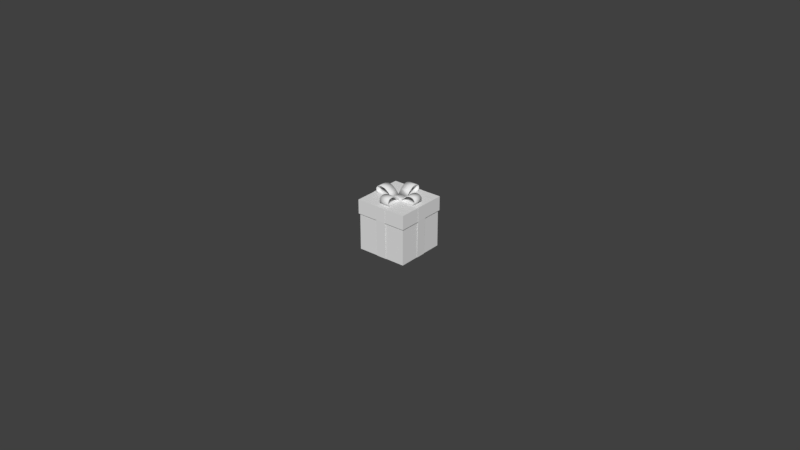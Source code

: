 # Source: Podarok_02.blend  (saved by Blender 2.79.0; exported with 4.5.12 LTS)
import bpy
from mathutils import Matrix  # noqa: F401  (used for matrix-valued properties, if any)

bpy.ops.wm.read_factory_settings(use_empty=True)
scene = bpy.context.scene
scene.name = 'Scene'

# ---- collections
col_collection_1 = bpy.data.collections.new('Collection 1'); scene.collection.children.link(col_collection_1)
col_collection_1.hide_render = True
col_collection_1.hide_viewport = True
col_collection_2 = bpy.data.collections.new('Collection 2'); scene.collection.children.link(col_collection_2)

# ---- materials (node trees are filled in below, after node groups)
mat_kakao = bpy.data.materials.new('kakao')
mat_kakao.alpha_threshold = 0.0
mat_kakao.use_transparent_shadow = False
mat_kakao.roughness = 0.5
mat_cup = bpy.data.materials.new('Cup')
mat_cup.alpha_threshold = 0.0
mat_cup.use_transparent_shadow = False
mat_cup.roughness = 0.5
mat_marshmellow = bpy.data.materials.new('Marshmellow')
mat_marshmellow.alpha_threshold = 0.0
mat_marshmellow.use_transparent_shadow = False
mat_marshmellow.roughness = 0.5
mat_podarok_color_01 = bpy.data.materials.new('Podarok_Color_01')
mat_podarok_color_01.alpha_threshold = 0.0
mat_podarok_color_01.use_transparent_shadow = False
mat_podarok_color_01.roughness = 0.5
mat_lentochki = bpy.data.materials.new('Lentochki')
mat_lentochki.alpha_threshold = 0.0
mat_lentochki.use_transparent_shadow = False
mat_lentochki.roughness = 0.5
mat_lentochki.line_color = (0.0, 0.0, 0.0, 1.0)
mat_podarok_color_02 = bpy.data.materials.new('Podarok_Color_02')
mat_podarok_color_02.alpha_threshold = 0.0
mat_podarok_color_02.use_transparent_shadow = False
mat_podarok_color_02.roughness = 0.5

# ---- material node trees

# ---- world
world_world = bpy.data.worlds.new('World'); scene.world = world_world
world_world.color = (0.05088, 0.05088, 0.05088)
world_world.use_sun_shadow = False
world_world.sun_shadow_jitter_overblur = 0.0
world_world.cycles.sampling_method = 'MANUAL'

# ---- meshes
me_cylinder = bpy.data.meshes.new('Cylinder')
me_cylinder.from_pydata([(0.06515, 0.08967, 0.113), (0.03404, 0.1061, 0.113), (0.06461, 0.08893, 0.1189), (0.09037, 0.06516, 0.113), (0.03376, 0.1052, 0.1189), (0.08963, 0.06462, 0.1189), (0.1054, -0.03425, 0.113), (0.1114, 0.0004035, 0.113), (0.1045, -0.03397, 0.1189), (0.0899, -0.06581, 0.113), (0.1105, 0.0004002, 0.1189), (0.08916, -0.06527, 0.1189), (-2.741e-08, -0.1108, 0.113), (0.03481, -0.1058, 0.113), (-2.795e-08, -0.1099, 0.1189), (-0.03481, -0.1058, 0.113), (0.03453, -0.105, 0.1189), (-0.03453, -0.105, 0.1189), (-0.1054, -0.03425, 0.113), (-0.0899, -0.06581, 0.113), (-0.1045, -0.03397, 0.1189), (-0.1114, 0.0004035, 0.113), (-0.08916, -0.06527, 0.1189), (-0.1105, 0.0004002, 0.1189), (-0.06515, 0.08967, 0.113), (-0.09037, 0.06516, 0.113), (-0.06461, 0.08893, 0.1189), (-0.03404, 0.1061, 0.113), (-0.08963, 0.06462, 0.1189), (-0.03376, 0.1052, 0.1189), (-4.783e-08, 2.064e-08, -0.124), (0.02627, 0.03616, -0.1234), (0.0425, -0.01381, -0.1234), (-4.212e-08, -0.04469, -0.1234), (-0.0425, -0.01381, -0.1234), (-0.02627, 0.03616, -0.1234), (-5.511e-08, 0.04469, -0.1234), (0.0425, 0.01381, -0.1234), (0.02627, -0.03616, -0.1234), (-0.02627, -0.03616, -0.1234), (-0.0425, 0.01381, -0.1234), (-0.05461, 0.07517, 0.1191), (-0.02854, 0.08893, 0.1191), (-0.07576, 0.05462, 0.1191), (-0.06654, -0.02162, -0.1163), (-0.0566, -0.04113, -0.1163), (-0.06997, 1.952e-08, -0.1163), (-4.319e-08, -0.09292, 0.1191), (-0.02918, -0.08872, 0.1191), (0.02918, -0.08872, 0.1191), (0.05461, 0.07517, 0.1191), (0.07576, 0.05462, 0.1191), (0.02854, 0.08893, 0.1191), (-0.08837, -0.02871, 0.1191), (-0.0934, 0.0003382, 0.1191), (-0.07536, -0.05517, 0.1191), (0.08837, -0.02871, 0.1191), (0.07536, -0.05517, 0.1191), (0.0934, 0.0003382, 0.1191), (-5.35e-08, 2.086e-08, -0.1181), (0.01892, 0.02604, -0.1178), (-0.01892, 0.02604, -0.1178), (-0.03061, -0.009946, -0.1178), (-5.029e-08, -0.03219, -0.1178), (0.03061, -0.009946, -0.1178), (0.03953, 0.01284, -0.1176), (-5.588e-08, 0.04156, -0.1176), (-0.03953, 0.01284, -0.1176), (-0.02443, -0.03362, -0.1176), (0.02443, -0.03362, -0.1176), (0.06654, -0.02162, -0.1163), (0.06997, 2.519e-08, -0.1163), (0.0566, -0.04113, -0.1163), (-0.04113, 0.0566, -0.1163), (-0.0566, 0.04113, -0.1163), (-0.02162, 0.06654, -0.1163), (-5.109e-08, -0.06997, -0.1163), (0.02162, -0.06654, -0.1163), (-0.02162, -0.06654, -0.1163), (0.04113, 0.0566, -0.1163), (0.02162, 0.06654, -0.1163), (0.0566, 0.04113, -0.1163), (-0.05421, 0.07462, -0.1161), (-0.07538, 0.05424, -0.116), (-0.02829, 0.08846, -0.116), (-0.04918, 0.06769, -0.1213), (-0.06895, 0.04927, -0.1212), (-0.02556, 0.0808, -0.1212), (-0.08772, -0.0285, -0.1161), (-0.07488, -0.05493, -0.116), (-0.09287, 0.0004258, -0.116), (-0.07958, -0.02586, -0.1213), (-0.06817, -0.05035, -0.1212), (-0.08474, 0.0006646, -0.1212), (-3.125e-08, -0.09223, -0.1161), (0.0291, -0.08819, -0.116), (-0.0291, -0.08819, -0.116), (-3.306e-08, -0.08367, -0.1213), (0.02682, -0.08039, -0.1212), (-0.02682, -0.08039, -0.1212), (0.08772, -0.0285, -0.1161), (0.09287, 0.0004258, -0.116), (0.07488, -0.05493, -0.116), (0.07958, -0.02586, -0.1213), (0.08474, 0.0006646, -0.1212), (0.06817, -0.05035, -0.1212), (0.05421, 0.07462, -0.1161), (0.02829, 0.08846, -0.116), (0.07538, 0.05424, -0.116), (0.04918, 0.06769, -0.1213), (0.02556, 0.0808, -0.1212), (0.06895, 0.04927, -0.1212), (0.02183, 0.06718, -0.1225), (0.04152, 0.05714, -0.1225), (0.05714, 0.04152, -0.1225), (0.08814, 0.06355, 0.1203), (0.06354, 0.08746, 0.1203), (0.0332, 0.1035, 0.1203), (-6.115e-08, 0.1123, 0.113), (-6.115e-08, 0.1113, 0.1189), (0.08915, 0.02897, -0.116), (0.08182, 0.02658, -0.1211), (0.07063, 3.281e-08, -0.1225), (0.06718, -0.02183, -0.1225), (0.05714, -0.04152, -0.1225), (0.08768, -0.06419, 0.1203), (0.1028, -0.03341, 0.1203), (0.1087, 0.0003935, 0.1203), (0.0551, -0.07584, -0.116), (0.05057, -0.0696, -0.1211), (0.02183, -0.06718, -0.1225), (-3.704e-08, -0.07063, -0.1225), (-0.02183, -0.06718, -0.1225), (-0.03395, -0.1032, 0.1203), (-2.999e-08, -0.1081, 0.1203), (0.03395, -0.1032, 0.1203), (-0.0551, -0.07584, -0.116), (-0.05057, -0.0696, -0.1211), (-0.05714, -0.04152, -0.1225), (-0.06718, -0.02183, -0.1225), (-0.07063, 1.227e-08, -0.1225), (-0.1087, 0.0003935, 0.1203), (-0.1028, -0.03341, 0.1203), (-0.08768, -0.06419, 0.1203), (-0.08915, 0.02897, -0.116), (-0.08182, 0.02658, -0.1211), (-0.05714, 0.04152, -0.1225), (-0.04152, 0.05714, -0.1225), (-0.02183, 0.06718, -0.1225), (-0.0332, 0.1035, 0.1203), (-0.06354, 0.08746, 0.1203), (-0.08814, 0.06355, 0.1203), (0.07724, 0.0557, 0.1204), (0.05569, 0.07664, 0.1204), (0.0291, 0.09067, 0.1204), (0.07684, -0.05625, 0.1204), (0.0901, -0.02928, 0.1204), (0.09523, 0.0003449, 0.1204), (-0.02976, -0.09046, 0.1204), (-4.169e-08, -0.09474, 0.1204), (0.02976, -0.09046, 0.1204), (-0.09523, 0.0003449, 0.1204), (-0.0901, -0.02928, 0.1204), (-0.07684, -0.05625, 0.1204), (-0.0291, 0.09067, 0.1204), (-0.05569, 0.07664, 0.1204), (-0.07724, 0.0557, 0.1204), (-0.08951, 0.02908, 0.1191), (-6.115e-08, 0.09411, 0.1191), (0.05532, -0.07614, 0.1191), (-0.05532, -0.07614, 0.1191), (0.08951, 0.02908, 0.1191), (0.05221, 0.03793, -0.1171), (0.03793, 0.05221, -0.1171), (0.01994, 0.06137, -0.1171), (0.05221, -0.03793, -0.1171), (0.06137, -0.01994, -0.1171), (0.06453, 2.473e-08, -0.1171), (-0.01994, -0.06137, -0.1171), (-5.189e-08, -0.06453, -0.1171), (0.01994, -0.06137, -0.1171), (-0.06453, 1.95e-08, -0.1171), (-0.06137, -0.01994, -0.1171), (-0.05221, -0.03793, -0.1171), (-0.01994, 0.06137, -0.1171), (-0.03793, 0.05221, -0.1171), (-0.05221, 0.03793, -0.1171), (-0.04113, -0.0566, -0.1163), (0.06654, 0.02162, -0.1163), (-5.867e-08, 0.08603, -0.1211), (-5.96e-08, 0.09374, -0.116), (0.1059, 0.03441, 0.1189), (0.1068, 0.03469, 0.113), (0.06545, -0.09008, 0.1189), (0.06599, -0.09082, 0.113), (-0.06545, -0.09008, 0.1189), (-0.06599, -0.09082, 0.113), (-0.1059, 0.03441, 0.1189), (-0.1068, 0.03469, 0.113), (-0.06654, 0.02162, -0.1163), (0.04113, -0.0566, -0.1163), (-5.676e-08, 0.06997, -0.1163), (-5.758e-08, 0.07063, -0.1225), (-6.115e-08, 0.1095, 0.1203), (0.06718, 0.02183, -0.1225), (0.1041, 0.03384, 0.1203), (0.04152, -0.05714, -0.1225), (0.06436, -0.08858, 0.1203), (-0.04152, -0.05714, -0.1225), (-0.06436, -0.08858, 0.1203), (-0.06718, 0.02183, -0.1225), (-0.1041, 0.03384, 0.1203), (0.09126, 0.02965, 0.1204), (-6.115e-08, 0.09596, 0.1204), (0.0564, -0.07763, 0.1204), (-0.0564, -0.07763, 0.1204), (-0.09126, 0.02965, 0.1204), (0.06137, 0.01994, -0.1171), (-5.712e-08, 0.06453, -0.1171), (0.03793, -0.05221, -0.1171), (-0.03793, -0.05221, -0.1171), (-0.06137, 0.01994, -0.1171), (-0.07541, 0.05427, -0.1124), (-0.05424, 0.07465, -0.1125), (-0.02831, 0.08849, -0.1124), (-0.07491, -0.05495, -0.1124), (-0.08776, -0.02851, -0.1125), (-0.09291, 0.0004245, -0.1124), (0.02911, -0.08823, -0.1124), (-3.124e-08, -0.09227, -0.1125), (-0.02911, -0.08823, -0.1124), (0.09291, 0.0004245, -0.1124), (0.08776, -0.02851, -0.1125), (0.07491, -0.05495, -0.1124), (0.02831, 0.08849, -0.1124), (0.05424, 0.07465, -0.1125), (0.07541, 0.05427, -0.1124), (-5.96e-08, 0.09378, -0.1124), (0.08919, 0.02898, -0.1124), (0.05512, -0.07587, -0.1124), (-0.05512, -0.07587, -0.1124), (-0.08919, 0.02898, -0.1124), (-0.06878, -0.06878, 0.07442), (0.06878, -0.06878, 0.07442), (-0.06878, 0.06878, 0.07442), (0.06878, 0.06878, 0.07442), (-0.08987, 0.03722, 0.07442), (-0.09727, 8.437e-09, 0.07442), (-0.08987, -0.03722, 0.07442), (-0.03722, -0.08987, 0.07442), (-8.647e-09, -0.09727, 0.07442), (0.03722, -0.08987, 0.07442), (0.08987, -0.03722, 0.07442), (0.09727, -8.571e-09, 0.07442), (0.08987, 0.03722, 0.07442), (0.03722, 0.08987, 0.07442), (8.361e-09, 0.09727, 0.07442), (-0.03722, 0.08987, 0.07442), (-0.04895, -0.04895, 0.07442), (-0.06923, 3.086e-09, 0.07442), (-0.04895, 0.04895, 0.07442), (-3.431e-09, -0.06923, 0.07442), (2.232e-11, 5.991e-11, 0.07442), (2.621e-09, 0.06923, 0.07442), (0.04895, -0.04895, 0.07442), (0.06923, -2.966e-09, 0.07442), (0.04895, 0.04895, 0.07442), (0.0452, 0.04513, 0.05644), (0.05269, 0.02763, 0.09097), (0.0564, 0.0262, 0.06693), (0.004441, 0.01394, 0.07199), (-0.02956, 0.04244, 0.07463), (0.03457, 0.05826, 0.074), (0.04709, 0.0419, 0.0769), (-0.0667, 0.04629, 0.08728), (-0.07215, -0.0003637, 0.08549), (-0.04362, 0.04332, 0.09451), (-0.05584, -0.003921, 0.07302), (-0.0669, 0.04725, 0.06293), (-0.04395, 0.04487, 0.05512), (-0.0499, 0.04693, 0.07497), (0.006628, -0.01772, 0.0926), (-0.03376, -0.04233, 0.09777), (0.02391, -0.04941, 0.07676), (-0.02857, -0.05724, 0.08423), (0.003088, -0.01697, 0.0685), (0.01377, -0.03656, 0.05872), (0.01493, -0.03074, 0.07866), (0.0392, 0.04744, 0.09533), (0.0167, 0.0001789, 0.06235), (0.01299, 0.001611, 0.08639), (-0.0004953, 0.02142, 0.09076), (-0.005123, 0.03223, 0.06942), (0.005507, 0.01911, 0.05187), (-0.0494, -0.001788, 0.05333), (-0.03501, -0.004217, 0.07284), (-0.04908, -0.003337, 0.09272), (-0.01648, -0.07402, 0.08194), (-0.07235, 0.0005933, 0.06114), (-0.02662, -0.06117, 0.06389), (0.01949, -0.03777, 0.0977), (-0.0209, -0.06237, 0.1029), (-0.0373, -0.04158, 0.07368), (0.03844, 0.05465, 0.07481), (-0.00347, 0.02718, 0.06998), (0.04191, 0.04654, 0.09081), (3.763e-07, 0.01907, 0.08598), (0.05203, 0.03168, 0.08754), (0.01012, 0.00421, 0.0827), (0.05481, 0.03061, 0.06951), (0.0129, 0.003136, 0.06468), (0.04641, 0.0448, 0.06164), (0.004502, 0.01733, 0.05681), (-0.06238, 0.0475, 0.08424), (-0.0682, -0.002302, 0.08233), (-0.04507, 0.04527, 0.08966), (-0.05089, -0.004532, 0.08775), (-0.03452, 0.04461, 0.07476), (-0.04034, -0.005192, 0.07285), (-0.04531, 0.04643, 0.06012), (-0.05113, -0.00337, 0.05821), (-0.06253, 0.04822, 0.06598), (-0.06834, -0.001584, 0.06407), (0.009478, -0.0205, 0.08901), (-0.03324, -0.04653, 0.09449), (0.01913, -0.03554, 0.09284), (-0.02359, -0.06156, 0.09831), (0.02244, -0.04427, 0.07714), (-0.02028, -0.0703, 0.08261), (0.01483, -0.03464, 0.0636), (-0.02788, -0.06066, 0.06908), (0.006824, -0.01994, 0.07094), (-0.03589, -0.04597, 0.07642), (0.01248, 0.008252, 0.05314), (-0.001319, 0.02851, 0.0576), (0.03838, 0.05453, 0.06218), (0.03458, 0.05599, 0.08676), (-0.005112, 0.02997, 0.08218), (0.05217, 0.03427, 0.05771), (0.04603, 0.03664, 0.09748), (0.006337, 0.01062, 0.09291), (0.0569, 0.02322, 0.07953), (0.01721, -0.002804, 0.07495), (-0.06226, -0.0002742, 0.05305), (-0.07664, 0.0006261, 0.07337), (-0.03322, 0.04334, 0.06223), (-0.05681, 0.04638, 0.05484), (-0.03867, -0.003314, 0.06044), (-0.07119, 0.04728, 0.07516), (-0.03302, 0.04236, 0.08712), (-0.03847, -0.004293, 0.08533), (-0.05649, 0.0448, 0.09511), (-0.06194, -0.001857, 0.09332), (-0.03327, -0.05008, 0.06476), (-0.03778, -0.03817, 0.08617), (0.02028, -0.04597, 0.06481), (0.007122, -0.02547, 0.05959), (-0.02011, -0.07058, 0.06998), (0.002609, -0.01356, 0.081), (-0.01649, -0.07134, 0.09462), (0.0239, -0.04673, 0.08944), (0.01298, -0.0267, 0.09945), (-0.02741, -0.05131, 0.1046), (0.04067, 0.0523, 0.06524), (-0.0006635, 0.0252, 0.06048), (0.03765, 0.05346, 0.08481), (-0.003683, 0.02636, 0.08004), (0.04677, 0.03805, 0.09335), (0.005431, 0.01096, 0.08858), (0.05542, 0.02737, 0.07906), (0.01408, 0.0002703, 0.07429), (0.05166, 0.03617, 0.06169), (0.01032, 0.009072, 0.05692), (-0.06677, 0.04795, 0.07515), (-0.07249, -0.001039, 0.07327), (-0.05506, 0.04597, 0.09104), (-0.06078, -0.003016, 0.08916), (-0.03637, 0.04403, 0.08467), (-0.0421, -0.004955, 0.08279), (-0.03654, 0.04481, 0.06486), (-0.04226, -0.004176, 0.06298), (-0.05532, 0.04723, 0.05897), (-0.06104, -0.001755, 0.05709), (0.005667, -0.01673, 0.08045), (-0.03645, -0.04239, 0.08585), (0.01392, -0.02719, 0.09514), (-0.02819, -0.05285, 0.1005), (0.02261, -0.04314, 0.08717), (-0.0195, -0.0688, 0.09257), (0.01973, -0.04253, 0.06756), (-0.02238, -0.06819, 0.07296), (0.009259, -0.02621, 0.06341), (-0.03286, -0.05187, 0.0688)], [], [(234, 1, 0, 235), (238, 120, 108, 236), (0, 1, 4, 2), (2, 4, 117, 116), (1, 118, 119, 4), (4, 119, 203, 117), (0, 2, 5, 3), (3, 5, 191, 192), (2, 116, 115, 5), (5, 115, 205, 191), (201, 80, 52, 168), (233, 102, 100, 232), (231, 7, 6, 232), (239, 128, 102, 233), (6, 7, 10, 8), (8, 10, 127, 126), (7, 192, 191, 10), (10, 191, 205, 127), (6, 8, 11, 9), (9, 11, 193, 194), (8, 126, 125, 11), (11, 125, 207, 193), (237, 118, 1, 234), (230, 96, 94, 229), (228, 13, 12, 229), (240, 136, 96, 230), (12, 13, 16, 14), (14, 16, 135, 134), (13, 194, 193, 16), (16, 193, 207, 135), (12, 14, 17, 15), (15, 17, 195, 196), (14, 134, 133, 17), (17, 133, 209, 195), (238, 231, 101, 120), (227, 90, 88, 226), (143, 163, 162, 142), (207, 214, 160, 135), (134, 159, 158, 133), (141, 161, 216, 211), (225, 19, 18, 226), (241, 144, 90, 227), (18, 19, 22, 20), (20, 22, 143, 142), (19, 196, 195, 22), (22, 195, 209, 143), (18, 20, 23, 21), (21, 23, 197, 198), (20, 142, 141, 23), (23, 141, 211, 197), (239, 228, 95, 128), (224, 84, 82, 223), (222, 25, 24, 223), (237, 224, 27, 118), (24, 25, 28, 26), (26, 28, 151, 150), (25, 198, 197, 28), (28, 197, 211, 151), (24, 26, 29, 27), (27, 29, 119, 118), (26, 150, 149, 29), (29, 149, 203, 119), (240, 225, 89, 136), (30, 35, 36, 31), (31, 36, 112, 113), (35, 147, 148, 36), (36, 148, 202, 112), (30, 31, 37, 32), (32, 37, 122, 123), (31, 113, 114, 37), (37, 114, 204, 122), (30, 32, 38, 33), (33, 38, 130, 131), (32, 123, 124, 38), (38, 124, 206, 130), (30, 33, 39, 34), (34, 39, 138, 139), (33, 131, 132, 39), (39, 132, 208, 138), (30, 34, 40, 35), (35, 40, 146, 147), (34, 139, 140, 40), (40, 140, 210, 146), (41, 42, 164, 165), (42, 168, 213, 164), (41, 165, 166, 43), (43, 166, 216, 167), (127, 157, 156, 126), (215, 163, 143, 209), (142, 162, 161, 141), (125, 155, 214, 207), (151, 166, 165, 150), (205, 212, 157, 127), (126, 156, 155, 125), (149, 164, 213, 203), (117, 154, 153, 116), (216, 166, 151, 211), (150, 165, 164, 149), (115, 152, 212, 205), (213, 154, 117, 203), (116, 153, 152, 115), (135, 160, 159, 134), (54, 53, 44, 46), (55, 45, 44, 53), (199, 167, 54, 46), (44, 45, 183, 182), (45, 187, 220, 183), (44, 182, 181, 46), (46, 181, 221, 199), (47, 48, 158, 159), (48, 170, 215, 158), (47, 159, 160, 49), (49, 160, 214, 169), (50, 51, 152, 153), (51, 171, 212, 152), (50, 153, 154, 52), (52, 154, 213, 168), (53, 54, 161, 162), (54, 167, 216, 161), (53, 162, 163, 55), (55, 163, 215, 170), (56, 57, 155, 156), (57, 169, 214, 155), (56, 156, 157, 58), (58, 157, 212, 171), (59, 64, 65, 60), (60, 65, 172, 173), (64, 176, 177, 65), (65, 177, 217, 172), (59, 60, 66, 61), (61, 66, 184, 185), (60, 173, 174, 66), (66, 174, 218, 184), (59, 61, 67, 62), (62, 67, 181, 182), (61, 185, 186, 67), (67, 186, 221, 181), (59, 62, 68, 63), (63, 68, 178, 179), (62, 182, 183, 68), (68, 183, 220, 178), (59, 63, 69, 64), (64, 69, 175, 176), (63, 179, 180, 69), (69, 180, 219, 175), (57, 56, 70, 72), (58, 71, 70, 56), (200, 169, 57, 72), (70, 71, 177, 176), (71, 188, 217, 177), (170, 187, 45, 55), (70, 176, 175, 72), (72, 175, 219, 200), (42, 41, 73, 75), (43, 74, 73, 41), (201, 168, 42, 75), (73, 74, 186, 185), (74, 199, 221, 186), (171, 188, 71, 58), (73, 185, 184, 75), (75, 184, 218, 201), (48, 47, 76, 78), (49, 77, 76, 47), (170, 48, 78, 187), (76, 77, 180, 179), (77, 200, 219, 180), (199, 74, 43, 167), (76, 179, 178, 78), (78, 178, 220, 187), (51, 50, 79, 81), (52, 80, 79, 50), (171, 51, 81, 188), (79, 80, 174, 173), (80, 201, 218, 174), (200, 77, 49, 169), (79, 173, 172, 81), (81, 172, 217, 188), (82, 85, 86, 83), (83, 86, 145, 144), (85, 147, 146, 86), (86, 146, 210, 145), (82, 84, 87, 85), (85, 87, 148, 147), (84, 190, 189, 87), (87, 189, 202, 148), (88, 91, 92, 89), (89, 92, 137, 136), (91, 139, 138, 92), (92, 138, 208, 137), (88, 90, 93, 91), (91, 93, 140, 139), (90, 144, 145, 93), (93, 145, 210, 140), (94, 97, 98, 95), (95, 98, 129, 128), (97, 131, 130, 98), (98, 130, 206, 129), (94, 96, 99, 97), (97, 99, 132, 131), (96, 136, 137, 99), (99, 137, 208, 132), (100, 103, 104, 101), (101, 104, 121, 120), (103, 123, 122, 104), (104, 122, 204, 121), (100, 102, 105, 103), (103, 105, 124, 123), (102, 128, 129, 105), (105, 129, 206, 124), (106, 109, 110, 107), (107, 110, 189, 190), (109, 113, 112, 110), (110, 112, 202, 189), (241, 222, 83, 144), (106, 108, 111, 109), (109, 111, 114, 113), (108, 120, 121, 111), (111, 121, 204, 114), (236, 108, 106, 235), (3, 236, 235, 0), (198, 25, 222, 241), (196, 19, 225, 240), (190, 84, 224, 237), (83, 222, 223, 82), (27, 224, 223, 24), (194, 13, 228, 239), (198, 241, 227, 21), (89, 225, 226, 88), (21, 227, 226, 18), (192, 7, 231, 238), (196, 240, 230, 15), (95, 228, 229, 94), (15, 230, 229, 12), (190, 237, 234, 107), (194, 239, 233, 9), (101, 231, 232, 100), (9, 233, 232, 6), (192, 238, 236, 3), (107, 234, 235, 106), (133, 158, 215, 209), (266, 254, 245, 255), (246, 260, 257, 244), (260, 263, 256, 257), (263, 266, 255, 256), (242, 249, 258, 248), (248, 258, 259, 247), (247, 259, 260, 246), (249, 250, 261, 258), (258, 261, 262, 259), (259, 262, 263, 260), (250, 251, 264, 261), (261, 264, 265, 262), (262, 265, 266, 263), (251, 243, 252, 264), (264, 252, 253, 265), (265, 253, 254, 266), (267, 311, 371, 338), (293, 267, 338, 333), (267, 335, 363, 311), (268, 307, 367, 339), (290, 268, 339, 340), (268, 341, 369, 307), (269, 309, 369, 341), (289, 269, 341, 342), (269, 338, 371, 309), (270, 306, 366, 304), (270, 304, 364, 312), (270, 312, 372, 310), (270, 310, 370, 308), (270, 308, 368, 306), (271, 317, 377, 349), (295, 271, 349, 350), (271, 345, 379, 317), (272, 303, 363, 335), (292, 272, 335, 334), (272, 336, 365, 303), (273, 311, 363, 303), (273, 303, 365, 305), (273, 305, 367, 307), (273, 307, 369, 309), (273, 309, 371, 311), (274, 313, 373, 348), (275, 274, 348, 344), (274, 351, 375, 313), (275, 344, 374, 314), (275, 314, 376, 352), (351, 274, 275, 352), (276, 315, 375, 351), (296, 276, 351, 352), (276, 349, 377, 315), (277, 316, 376, 314), (277, 314, 374, 322), (277, 322, 382, 320), (277, 320, 380, 318), (277, 318, 378, 316), (278, 321, 381, 346), (298, 278, 346, 343), (278, 348, 373, 321), (279, 319, 379, 345), (294, 279, 345, 347), (279, 346, 381, 319), (280, 321, 373, 313), (280, 313, 375, 315), (280, 315, 377, 317), (280, 317, 379, 319), (280, 319, 381, 321), (281, 323, 383, 358), (282, 281, 358, 354), (281, 361, 385, 323), (282, 354, 384, 324), (282, 324, 386, 362), (361, 281, 282, 362), (283, 327, 387, 360), (297, 283, 360, 359), (283, 355, 389, 327), (284, 326, 386, 324), (284, 324, 384, 332), (284, 332, 392, 330), (284, 330, 390, 328), (284, 328, 388, 326), (285, 331, 391, 356), (302, 285, 356, 353), (285, 358, 383, 331), (286, 329, 389, 355), (299, 286, 355, 357), (286, 356, 391, 329), (287, 331, 383, 323), (287, 323, 385, 325), (287, 325, 387, 327), (287, 327, 389, 329), (287, 329, 391, 331), (288, 305, 365, 336), (291, 288, 336, 337), (288, 339, 367, 305), (289, 342, 370, 310), (289, 310, 372, 333), (269, 289, 333, 338), (290, 340, 368, 308), (290, 308, 370, 342), (268, 290, 342, 341), (291, 337, 366, 306), (291, 306, 368, 340), (288, 291, 340, 339), (292, 334, 364, 304), (292, 304, 366, 337), (272, 292, 337, 336), (295, 347, 345, 271), (293, 333, 372, 312), (293, 312, 364, 334), (335, 267, 293, 334), (294, 347, 380, 320), (294, 320, 382, 343), (346, 279, 294, 343), (295, 350, 378, 318), (295, 318, 380, 347), (296, 352, 376, 316), (296, 316, 378, 350), (276, 296, 350, 349), (297, 359, 388, 328), (297, 328, 390, 357), (355, 283, 297, 357), (298, 344, 348, 278), (298, 343, 382, 322), (298, 322, 374, 344), (299, 357, 390, 330), (299, 330, 392, 353), (356, 286, 299, 353), (300, 325, 385, 361), (301, 300, 361, 362), (300, 360, 387, 325), (301, 362, 386, 326), (301, 326, 388, 359), (300, 301, 359, 360), (302, 354, 358, 285), (302, 353, 392, 332), (302, 332, 384, 354)])
me_cylinder.polygons.foreach_set('use_smooth', [1, 1, 1, 1, 1, 1, 1, 1, 1, 1, 1, 1, 1, 1, 1, 1, 1, 1, 1, 1, 1, 1, 1, 1, 1, 1, 1, 1, 1, 1, 1, 1, 1, 1, 1, 1, 1, 1, 1, 1, 1, 1, 1, 1, 1, 1, 1, 1, 1, 1, 1, 1, 1, 1, 1, 1, 1, 1, 1, 1, 1, 1, 1, 1, 1, 1, 1, 1, 1, 1, 1, 1, 1, 1, 1, 1, 1, 1, 1, 1, 1, 1, 1, 1, 1, 1, 1, 1, 1, 1, 1, 1, 1, 1, 1, 1, 1, 1, 1, 1, 1, 1, 1, 1, 1, 1, 1, 1, 1, 1, 1, 1, 1, 1, 1, 1, 1, 1, 1, 1, 1, 1, 1, 1, 1, 1, 1, 1, 1, 1, 1, 1, 1, 1, 1, 1, 1, 1, 1, 1, 1, 1, 1, 1, 1, 1, 1, 1, 1, 1, 1, 1, 1, 1, 1, 1, 1, 1, 1, 1, 1, 1, 1, 1, 1, 1, 1, 1, 1, 1, 1, 1, 1, 1, 1, 1, 1, 1, 1, 1, 1, 1, 1, 1, 1, 1, 1, 1, 1, 1, 1, 1, 1, 1, 1, 1, 1, 1, 1, 1, 1, 1, 1, 1, 1, 1, 1, 1, 1, 1, 1, 1, 1, 1, 1, 1, 1, 1, 1, 1, 1, 1, 1, 1, 1, 1, 1, 1, 1, 1, 1, 1, 1, 1, 1, 1, 1, 1, 1, 1, 0, 0, 0, 0, 0, 0, 0, 0, 0, 0, 0, 0, 0, 0, 0, 0, 1, 1, 1, 1, 1, 1, 1, 1, 1, 1, 1, 1, 1, 1, 1, 1, 1, 1, 1, 1, 1, 1, 1, 1, 1, 1, 1, 1, 1, 1, 1, 1, 1, 1, 1, 1, 1, 1, 1, 1, 1, 1, 1, 1, 1, 1, 1, 1, 1, 1, 1, 1, 1, 1, 1, 1, 1, 1, 1, 1, 1, 1, 1, 1, 1, 1, 1, 1, 1, 1, 1, 1, 1, 1, 1, 1, 1, 1, 1, 1, 1, 1, 1, 1, 1, 1, 1, 1, 1, 1, 1, 1, 1, 1, 1, 1, 1, 1, 1, 1, 1, 1, 1, 1, 1, 1, 1, 1, 1, 1, 1, 1, 1, 1, 1, 1, 1, 1, 1, 1])
me_cylinder.polygons.foreach_set('material_index', [1, 1, 1, 1, 1, 1, 1, 1, 1, 1, 1, 1, 1, 1, 1, 1, 1, 1, 1, 1, 1, 1, 1, 1, 1, 1, 1, 1, 1, 1, 1, 1, 1, 1, 1, 1, 1, 1, 1, 1, 1, 1, 1, 1, 1, 1, 1, 1, 1, 1, 1, 1, 1, 1, 1, 1, 1, 1, 1, 1, 1, 1, 1, 1, 1, 1, 1, 1, 1, 1, 1, 1, 1, 1, 1, 1, 1, 1, 1, 1, 1, 1, 1, 1, 1, 1, 1, 1, 1, 1, 1, 1, 1, 1, 1, 1, 1, 1, 1, 1, 1, 1, 1, 1, 1, 1, 1, 1, 1, 1, 1, 1, 1, 1, 1, 1, 1, 1, 1, 1, 1, 1, 1, 1, 1, 1, 1, 1, 1, 1, 1, 1, 1, 1, 1, 1, 1, 1, 1, 1, 1, 1, 1, 1, 1, 1, 1, 1, 1, 1, 1, 1, 1, 1, 1, 1, 1, 1, 1, 1, 1, 1, 1, 1, 1, 1, 1, 1, 1, 1, 1, 1, 1, 1, 1, 1, 1, 1, 1, 1, 1, 1, 1, 1, 1, 1, 1, 1, 1, 1, 1, 1, 1, 1, 1, 1, 1, 1, 1, 1, 1, 1, 1, 1, 1, 1, 1, 1, 1, 1, 1, 1, 1, 1, 1, 1, 1, 1, 1, 1, 1, 1, 1, 1, 1, 1, 1, 1, 1, 1, 1, 1, 1, 1, 1, 1, 1, 1, 1, 1, 0, 0, 0, 0, 0, 0, 0, 0, 0, 0, 0, 0, 0, 0, 0, 0, 2, 2, 2, 2, 2, 2, 2, 2, 2, 2, 2, 2, 2, 2, 2, 2, 2, 2, 2, 2, 2, 2, 2, 2, 2, 2, 2, 2, 2, 2, 2, 2, 2, 2, 2, 2, 2, 2, 2, 2, 2, 2, 2, 2, 2, 2, 2, 2, 2, 2, 2, 2, 2, 2, 2, 2, 2, 2, 2, 2, 2, 2, 2, 2, 2, 2, 2, 2, 2, 2, 2, 2, 2, 2, 2, 2, 2, 2, 2, 2, 2, 2, 2, 2, 2, 2, 2, 2, 2, 2, 2, 2, 2, 2, 2, 2, 2, 2, 2, 2, 2, 2, 2, 2, 2, 2, 2, 2, 2, 2, 2, 2, 2, 2, 2, 2, 2, 2, 2, 2])
me_cylinder.materials.append(mat_kakao)
me_cylinder.materials.append(mat_cup)
me_cylinder.materials.append(mat_marshmellow)
me_cylinder.use_remesh_preserve_volume = False
me_cylinder.use_remesh_preserve_attributes = False
me_cylinder.use_mirror_vertex_groups = False
me_cylinder.update()
me_cube_002 = bpy.data.meshes.new('Cube.002')
me_cube_002.from_pydata([(0.01595, 0.01595, -0.01601), (0.01595, -0.01595, -0.01601), (-0.01595, -0.01595, -0.01601), (-0.01595, 0.01595, -0.01601), (0.01595, 0.01595, 0.01505), (0.01595, -0.01595, 0.01505), (-0.01595, -0.01595, 0.01505), (-0.01595, 0.01595, 0.01505)], [], [(0, 1, 2, 3), (4, 0, 3, 7), (2, 6, 7, 3), (1, 5, 6, 2), (0, 4, 5, 1)])
me_cube_002.materials.append(mat_podarok_color_01)
me_cube_002.use_remesh_preserve_volume = False
me_cube_002.use_remesh_preserve_attributes = False
me_cube_002.use_mirror_vertex_groups = False
me_cube_002.update()
me_cube_001 = bpy.data.meshes.new('Cube.001')
me_cube_001.from_pydata([(0.003209, 0.01608, -0.01609), (0.003209, 0.01668, 0.007414), (-0.003209, 0.01668, 0.007414), (0.003209, 0.01668, 0.01607), (-0.003209, 0.01668, 0.01607), (0.003209, -0.01668, 0.01607), (-0.003209, -0.01668, 0.01607), (0.003209, -0.01668, 0.007413), (-0.003209, -0.01668, 0.007413), (0.003209, -0.01609, -0.0161), (-0.003209, -0.01609, -0.0161), (-0.003209, 0.01608, -0.01609), (-0.01608, 0.003208, -0.01609), (-0.01668, 0.003208, 0.007414), (-0.01668, -0.003211, 0.007414), (-0.01668, 0.003208, 0.01607), (-0.01668, -0.003211, 0.01607), (0.01667, 0.003208, 0.01607), (0.01667, -0.003211, 0.01607), (0.01668, 0.003208, 0.007413), (0.01668, -0.003211, 0.007413), (0.01609, 0.003208, -0.0161), (0.01609, -0.003211, -0.0161), (-0.01608, -0.003211, -0.01609), (0.003209, 0.01601, -0.01602), (0.003209, 0.01658, 0.007415), (-0.003209, 0.01658, 0.007415), (0.003209, 0.01661, 0.016), (-0.003209, 0.01661, 0.016), (0.003209, -0.01661, 0.016), (-0.003209, -0.01661, 0.016), (0.003209, -0.01658, 0.007415), (-0.003209, -0.01658, 0.007415), (0.003209, -0.01602, -0.01603), (-0.003209, -0.01602, -0.01603), (-0.003209, 0.01601, -0.01602), (-0.01601, 0.003208, -0.01602), (-0.01658, 0.003208, 0.007415), (-0.01658, -0.003211, 0.007415), (-0.01661, 0.003208, 0.016), (-0.01661, -0.003211, 0.016), (0.0166, 0.003208, 0.016), (0.0166, -0.003211, 0.016), (0.01658, 0.003208, 0.007415), (0.01658, -0.003211, 0.007415), (0.01602, 0.003208, -0.01603), (0.01602, -0.003211, -0.01603), (-0.01601, -0.003211, -0.01602), (-0.003209, 1.195e-06, 0.01616), (0.003209, 1.186e-06, 0.01616), (-0.003209, 1.18e-06, 0.01608), (0.003209, 1.173e-06, 0.01608), (5.247e-07, -0.003211, -0.01627), (5.232e-07, 0.003208, -0.01627), (5.381e-07, -0.003211, -0.0162), (5.396e-07, 0.003208, -0.0162), (-0.003253, -0.007844, 0.01619), (0.003253, -0.007844, 0.01619), (-0.003253, 0.005311, 0.019), (-0.003253, -0.01341, 0.01938), (0.003253, -0.01341, 0.01938), (-0.003253, -0.01246, 0.02057), (0.003253, -0.01246, 0.02057), (-0.003253, -0.007529, 0.02028), (0.003253, -0.007529, 0.02028), (0.003253, -0.003179, 0.01636), (0.003253, 0.003188, 0.01636), (-0.003253, 0.0122, 0.02125), (0.003253, 0.0122, 0.02125), (-0.003253, 0.01141, 0.0162), (0.003253, 0.01141, 0.0162), (0.003253, 0.005311, 0.019), (0.003253, 0.003213, 0.01616), (-0.003253, 0.007957, 0.02086), (0.003253, 0.007957, 0.02086), (0.003253, 0.01418, 0.01842), (-0.003253, 0.01418, 0.01842), (0.003253, 0.01381, 0.02001), (-0.003253, 0.01381, 0.02001), (-0.003253, 0.0103, 0.02136), (0.003253, 0.0103, 0.02136), (-0.003253, 0.0137, 0.01715), (0.003253, 0.0137, 0.01715), (0.003253, -0.004104, 0.01779), (-0.003253, -0.004104, 0.01779), (0.003253, -0.01097, 0.021), (-0.003253, -0.01097, 0.021), (0.003253, -0.01355, 0.01784), (-0.003253, -0.01355, 0.01784), (0.003253, -0.01109, 0.01629), (-0.003253, -0.01109, 0.01629), (0.008066, -0.003219, 0.01619), (0.008066, 0.003286, 0.01619), (-0.003279, -0.003219, 0.01616), (-0.005434, -0.003219, 0.019), (0.01378, -0.003219, 0.01938), (0.01378, 0.003286, 0.01938), (0.0128, -0.003219, 0.02057), (0.0128, 0.003286, 0.02057), (0.007744, -0.003219, 0.02028), (0.007744, 0.003286, 0.02028), (-0.003254, -0.003219, 0.01636), (-0.003254, 0.003286, 0.01636), (-0.0125, -0.003219, 0.02125), (-0.0125, 0.003286, 0.02125), (-0.01169, -0.003219, 0.01624), (-0.01169, 0.003286, 0.01624), (-0.005434, 0.003286, 0.019), (-0.00328, 0.003286, 0.01616), (-0.008149, -0.003219, 0.02086), (-0.008149, 0.003286, 0.02086), (-0.01462, 0.003286, 0.01833), (-0.01462, -0.003219, 0.01833), (-0.01416, 0.003286, 0.02001), (-0.01416, -0.003219, 0.02001), (-0.01055, -0.003219, 0.02136), (-0.01055, 0.003286, 0.02136), (-0.01421, -0.003219, 0.01709), (-0.01421, 0.003286, 0.01709), (0.00448, 0.003286, 0.01762), (0.00448, -0.003219, 0.01762), (0.01127, 0.003286, 0.021), (0.01127, -0.003219, 0.021), (0.01392, 0.003286, 0.01823), (0.01392, -0.003219, 0.01823), (0.003263, -0.003219, 0.01616), (0.01276, 0.003286, 0.01658), (0.01276, -0.003219, 0.01658), (-0.003253, -0.01298, 0.0168), (0.003253, -0.01298, 0.0168), (0.003253, -0.01204, 0.01644), (-0.003253, -0.01204, 0.01644), (-0.003253, -0.00923, 0.0209), (0.003253, -0.00923, 0.0209), (0.003253, -0.005614, 0.01934), (-0.003253, -0.005614, 0.01934), (-0.003253, 0.01259, 0.01633), (0.003253, 0.01259, 0.01633), (0.005836, 0.003286, 0.0191), (0.005836, -0.003219, 0.0191), (0.009507, -0.003219, 0.02094), (0.009507, 0.003286, 0.02094), (0.01361, -0.003219, 0.01722), (0.01361, 0.003286, 0.01722), (0.01041, 0.003286, 0.01624), (0.01041, -0.003219, 0.01624), (-0.01324, -0.003219, 0.01644), (-0.01324, 0.003286, 0.01644), (-0.01346, 0.003286, 0.02074), (-0.01346, -0.003219, 0.02074), (-0.01452, -0.003219, 0.01917), (-0.01452, 0.003286, 0.01917), (0.003114, -0.003179, 0.01644), (-0.003143, -0.003218, 0.01644), (-0.003143, 0.003283, 0.01644), (0.003114, 0.003188, 0.01644), (-1.448e-05, 0.003235, 0.01682), (-1.461e-05, -0.003198, 0.01682), (-0.003252, -0.007842, 0.01629), (0.003253, -0.007842, 0.01629), (-0.003252, 0.00538, 0.01893), (-0.003253, -0.01332, 0.01935), (0.003253, -0.01332, 0.01935), (-0.003253, -0.0124, 0.02049), (0.003253, -0.0124, 0.02049), (-0.003253, -0.007568, 0.02019), (0.003253, -0.007568, 0.02019), (0.00326, -0.003205, 0.01626), (0.00326, 0.003211, 0.01627), (-0.003253, 0.01217, 0.02116), (0.003253, 0.01217, 0.02116), (-0.003253, 0.0114, 0.0163), (0.003253, 0.0114, 0.0163), (0.003253, 0.00538, 0.01893), (0.003252, 0.003213, 0.01626), (-0.003253, 0.007997, 0.02077), (0.003253, 0.007997, 0.02077), (0.003253, 0.01408, 0.01843), (-0.003253, 0.01408, 0.01843), (0.003253, 0.01373, 0.01996), (-0.003253, 0.01373, 0.01996), (-0.003253, 0.01031, 0.02126), (0.003253, 0.01031, 0.02126), (-0.003253, 0.01362, 0.01721), (0.003253, 0.01362, 0.01721), (0.003253, -0.004182, 0.01773), (-0.003252, -0.004182, 0.01773), (0.003253, -0.01095, 0.0209), (-0.003253, -0.01095, 0.0209), (0.003253, -0.01345, 0.01786), (-0.003253, -0.01345, 0.01786), (0.003253, -0.01108, 0.01639), (-0.003253, -0.01108, 0.01639), (0.008065, -0.003219, 0.01629), (0.008065, 0.003286, 0.01629), (-0.003279, -0.003219, 0.01626), (-0.005501, -0.003219, 0.01893), (0.01369, -0.003219, 0.01934), (0.01369, 0.003286, 0.01934), (0.01274, -0.003219, 0.02048), (0.01274, 0.003286, 0.02048), (0.007788, -0.003219, 0.02019), (0.007788, 0.003286, 0.02019), (-0.003261, -0.003246, 0.01627), (-0.003261, 0.003311, 0.01627), (-0.01248, -0.003219, 0.02116), (-0.01248, 0.003286, 0.02116), (-0.01168, -0.003219, 0.01634), (-0.01168, 0.003286, 0.01634), (-0.005501, 0.003286, 0.01893), (-0.00328, 0.003286, 0.01626), (-0.008188, -0.003219, 0.02077), (-0.008188, 0.003286, 0.02077), (-0.01453, 0.003286, 0.01834), (-0.01453, -0.003219, 0.01834), (-0.01407, 0.003286, 0.01996), (-0.01407, -0.003219, 0.01996), (-0.01056, -0.003219, 0.02126), (-0.01056, 0.003286, 0.02126), (-0.01413, -0.003219, 0.01715), (-0.01413, 0.003286, 0.01715), (0.004553, 0.003286, 0.01755), (0.004553, -0.003219, 0.01755), (0.01126, 0.003286, 0.0209), (0.01126, -0.003219, 0.0209), (0.01382, 0.003286, 0.01824), (0.01382, -0.003219, 0.01824), (0.003263, -0.003219, 0.01626), (0.01272, 0.003286, 0.01668), (0.01272, -0.003219, 0.01668), (-0.003253, -0.01292, 0.01687), (0.003253, -0.01292, 0.01687), (0.003253, -0.01202, 0.01654), (-0.003253, -0.01202, 0.01654), (-0.003253, -0.00925, 0.0208), (0.003253, -0.00925, 0.0208), (0.003253, -0.005673, 0.01926), (-0.003253, -0.005673, 0.01926), (-0.003253, 0.01255, 0.01643), (0.003253, 0.01255, 0.01643), (0.0059, 0.003286, 0.01902), (0.0059, -0.003219, 0.01902), (0.009526, -0.003219, 0.02084), (0.009526, 0.003286, 0.02084), (0.01353, -0.003219, 0.01728), (0.01353, 0.003286, 0.01728), (0.01041, 0.003286, 0.01634), (0.01041, -0.003219, 0.01634), (-0.0132, -0.003219, 0.01654), (-0.0132, 0.003286, 0.01654), (-0.0134, 0.003286, 0.02066), (-0.0134, -0.003219, 0.02066), (-0.01442, -0.003219, 0.01915), (-0.01442, 0.003286, 0.01915), (0.003083, -0.003179, 0.01634), (-0.003107, -0.003218, 0.01635), (-0.003107, 0.003283, 0.01635), (0.003083, 0.003188, 0.01635), (-1.438e-05, 0.003235, 0.01672), (-1.458e-05, -0.003198, 0.01672)], [], [(1, 0, 11, 2), (1, 2, 4, 3), (49, 48, 6, 5), (5, 6, 8, 7), (7, 8, 10, 9), (9, 10, 11, 0), (13, 12, 23, 14), (13, 14, 16, 15), (15, 16, 18, 17), (17, 18, 20, 19), (19, 20, 22, 21), (53, 52, 23, 12), (25, 26, 35, 24), (25, 27, 28, 26), (51, 29, 30, 50), (29, 31, 32, 30), (31, 33, 34, 32), (33, 24, 35, 34), (37, 38, 47, 36), (37, 39, 40, 38), (39, 41, 42, 40), (41, 43, 44, 42), (43, 45, 46, 44), (55, 36, 47, 54), (0, 1, 25, 24), (1, 3, 27, 25), (4, 2, 26, 28), (48, 4, 28, 50), (49, 5, 29, 51), (8, 6, 30, 32), (5, 7, 31, 29), (10, 8, 32, 34), (7, 9, 33, 31), (11, 10, 34, 35), (2, 11, 35, 26), (9, 0, 24, 33), (12, 13, 37, 36), (13, 15, 39, 37), (16, 14, 38, 40), (18, 16, 40, 42), (15, 17, 41, 39), (20, 18, 42, 44), (17, 19, 43, 41), (22, 20, 44, 46), (19, 21, 45, 43), (52, 22, 46, 54), (14, 23, 47, 38), (53, 12, 36, 55), (3, 49, 51, 27), (6, 48, 50, 30), (27, 51, 50, 28), (3, 4, 48, 49), (21, 53, 55, 45), (23, 52, 54, 47), (45, 55, 54, 46), (21, 22, 52, 53), (93, 108, 72, 125), (87, 60, 59, 88), (60, 62, 61, 59), (133, 64, 63, 132), (83, 65, 101, 84), (65, 66, 102, 101), (80, 68, 67, 79), (137, 70, 69, 136), (70, 72, 108, 69), (66, 71, 58, 102), (71, 74, 73, 58), (77, 75, 76, 78), (68, 77, 78, 67), (74, 80, 79, 73), (75, 82, 81, 76), (134, 83, 84, 135), (62, 85, 86, 61), (129, 87, 88, 128), (56, 93, 125, 57), (57, 89, 90, 56), (123, 96, 95, 124), (96, 98, 97, 95), (141, 100, 99, 140), (119, 66, 65, 120), (116, 104, 103, 115), (147, 106, 105, 146), (106, 108, 93, 105), (102, 107, 94, 101), (107, 110, 109, 94), (151, 111, 112, 150), (148, 113, 114, 149), (110, 116, 115, 109), (111, 118, 117, 112), (138, 119, 120, 139), (98, 121, 122, 97), (143, 123, 124, 142), (91, 125, 72, 92), (144, 126, 127, 145), (130, 129, 128, 131), (89, 130, 131, 90), (85, 133, 132, 86), (64, 134, 135, 63), (82, 137, 136, 81), (100, 138, 139, 99), (121, 141, 140, 122), (126, 143, 142, 127), (92, 144, 145, 91), (118, 147, 146, 117), (104, 148, 149, 103), (113, 151, 150, 114), (65, 66, 155, 152), (156, 157, 152, 155), (153, 154, 102, 101), (154, 153, 157, 156), (195, 227, 174, 210), (189, 190, 161, 162), (162, 161, 163, 164), (235, 234, 165, 166), (185, 186, 203, 167), (167, 203, 204, 168), (182, 181, 169, 170), (239, 238, 171, 172), (172, 171, 210, 174), (168, 204, 160, 173), (173, 160, 175, 176), (179, 180, 178, 177), (170, 169, 180, 179), (176, 175, 181, 182), (177, 178, 183, 184), (236, 237, 186, 185), (164, 163, 188, 187), (231, 230, 190, 189), (158, 159, 227, 195), (159, 158, 192, 191), (225, 226, 197, 198), (198, 197, 199, 200), (243, 242, 201, 202), (221, 222, 167, 168), (218, 217, 205, 206), (249, 248, 207, 208), (208, 207, 195, 210), (204, 203, 196, 209), (209, 196, 211, 212), (253, 252, 214, 213), (250, 251, 216, 215), (212, 211, 217, 218), (213, 214, 219, 220), (240, 241, 222, 221), (200, 199, 224, 223), (245, 244, 226, 225), (193, 194, 174, 227), (246, 247, 229, 228), (232, 233, 230, 231), (191, 192, 233, 232), (187, 188, 234, 235), (166, 165, 237, 236), (184, 183, 238, 239), (202, 201, 241, 240), (223, 224, 242, 243), (228, 229, 244, 245), (194, 193, 247, 246), (220, 219, 248, 249), (206, 205, 251, 250), (215, 216, 252, 253), (167, 254, 257, 168), (258, 257, 254, 259), (255, 203, 204, 256), (256, 258, 259, 255), (58, 73, 175, 160), (89, 57, 159, 191), (88, 59, 161, 190), (62, 60, 162, 164), (59, 61, 163, 161), (85, 62, 164, 187), (132, 63, 165, 234), (134, 64, 166, 236), (71, 66, 168, 173), (79, 67, 169, 181), (77, 68, 170, 179), (136, 69, 171, 238), (72, 70, 172, 174), (74, 71, 173, 176), (80, 74, 176, 182), (82, 75, 177, 184), (78, 76, 178, 180), (75, 77, 179, 177), (67, 78, 180, 169), (73, 79, 181, 175), (68, 80, 182, 170), (76, 81, 183, 178), (137, 82, 184, 239), (65, 83, 185, 167), (135, 84, 186, 237), (133, 85, 187, 235), (61, 86, 188, 163), (60, 87, 189, 162), (128, 88, 190, 230), (130, 89, 191, 232), (56, 90, 192, 158), (125, 91, 193, 227), (94, 109, 211, 196), (144, 92, 194, 246), (124, 95, 197, 226), (98, 96, 198, 200), (95, 97, 199, 197), (121, 98, 200, 223), (140, 99, 201, 242), (138, 100, 202, 240), (107, 102, 204, 209), (115, 103, 205, 217), (148, 104, 206, 250), (146, 105, 207, 248), (101, 94, 196, 203), (108, 106, 208, 210), (110, 107, 209, 212), (105, 93, 195, 207), (116, 110, 212, 218), (118, 111, 213, 220), (150, 112, 214, 252), (151, 113, 215, 253), (149, 114, 216, 251), (109, 115, 217, 211), (104, 116, 218, 206), (112, 117, 219, 214), (147, 118, 220, 249), (139, 120, 222, 241), (141, 121, 223, 243), (97, 122, 224, 199), (96, 123, 225, 198), (142, 124, 226, 244), (66, 119, 221, 168), (143, 126, 228, 245), (145, 127, 229, 247), (93, 56, 158, 195), (84, 101, 203, 186), (102, 58, 160, 204), (69, 108, 210, 171), (57, 125, 227, 159), (120, 65, 167, 222), (92, 72, 174, 194), (131, 128, 230, 233), (87, 129, 231, 189), (129, 130, 232, 231), (90, 131, 233, 192), (86, 132, 234, 188), (64, 133, 235, 166), (83, 134, 236, 185), (63, 135, 237, 165), (81, 136, 238, 183), (70, 137, 239, 172), (119, 138, 240, 221), (99, 139, 241, 201), (122, 140, 242, 224), (100, 141, 243, 202), (127, 142, 244, 229), (123, 143, 245, 225), (126, 144, 246, 228), (91, 145, 247, 193), (117, 146, 248, 219), (106, 147, 249, 208), (113, 148, 250, 215), (103, 149, 251, 205), (114, 150, 252, 216), (111, 151, 253, 213), (154, 156, 258, 256), (152, 157, 259, 254), (153, 101, 203, 255), (102, 154, 256, 204), (65, 152, 254, 167), (155, 66, 168, 257), (156, 155, 257, 258), (157, 153, 255, 259)])
me_cube_001.polygons.foreach_set('use_smooth', [0, 0, 0, 0, 0, 0, 0, 0, 0, 0, 0, 0, 0, 0, 0, 0, 0, 0, 0, 0, 0, 0, 0, 0, 0, 0, 0, 0, 0, 0, 0, 0, 0, 0, 0, 0, 0, 0, 0, 0, 0, 0, 0, 0, 0, 0, 0, 0, 0, 0, 0, 0, 0, 0, 0, 0, 1, 1, 1, 1, 1, 1, 1, 1, 1, 1, 1, 1, 1, 1, 1, 1, 1, 1, 1, 1, 1, 1, 1, 1, 1, 1, 1, 1, 1, 1, 1, 1, 1, 1, 1, 1, 1, 1, 1, 1, 1, 1, 1, 1, 1, 1, 1, 1, 1, 1, 1, 1, 1, 1, 1, 1, 1, 1, 1, 1, 1, 1, 1, 1, 1, 1, 1, 1, 1, 1, 1, 1, 1, 1, 1, 1, 1, 1, 1, 1, 1, 1, 1, 1, 1, 1, 1, 1, 1, 1, 1, 1, 1, 1, 1, 1, 1, 1, 1, 1, 1, 1, 1, 1, 1, 1, 1, 1, 1, 1, 1, 1, 1, 1, 1, 1, 1, 1, 1, 1, 1, 1, 1, 1, 1, 1, 1, 1, 1, 1, 1, 1, 1, 1, 1, 1, 1, 1, 1, 1, 1, 1, 1, 1, 1, 1, 1, 1, 1, 1, 1, 1, 1, 1, 1, 1, 1, 1, 1, 1, 1, 1, 1, 1, 1, 1, 1, 1, 1, 1, 1, 1, 1, 1, 1, 1, 1, 1, 1, 1, 1, 1, 1, 1, 1, 1, 1, 1, 1, 1, 1, 1, 1, 1, 1, 1, 1, 1, 1, 1, 1, 1, 1, 1, 1, 1, 1, 1, 1, 1, 1, 1])
me_cube_001.materials.append(mat_lentochki)
me_cube_001.use_remesh_preserve_volume = False
me_cube_001.use_remesh_preserve_attributes = False
me_cube_001.use_mirror_vertex_groups = False
me_cube_001.update()
me_cube = bpy.data.meshes.new('Cube')
me_cube.from_pydata([(0.016, 0.016, 0.007116), (0.016, -0.016, 0.007116), (-0.016, -0.016, 0.007116), (-0.016, 0.016, 0.007116), (0.01659, 0.01659, 0.007116), (0.01659, 0.01659, 0.016), (0.01659, -0.01659, 0.007116), (0.01659, -0.01659, 0.016), (-0.01659, -0.01659, 0.007116), (-0.01659, -0.01659, 0.016), (-0.01659, 0.01659, 0.007116), (-0.01659, 0.01659, 0.016), (0.01609, 0.01609, 0.007389), (0.01609, -0.01609, 0.007389), (-0.01609, -0.01609, 0.007389), (-0.01609, 0.01609, 0.007389), (0.01609, 0.01609, 0.01526), (0.01609, -0.01609, 0.01526), (-0.01609, -0.01609, 0.01526), (-0.01609, 0.01609, 0.01526)], [], [(3, 2, 8, 10), (1, 0, 4, 6), (4, 5, 7, 6), (8, 9, 11, 10), (5, 4, 10, 11), (2, 1, 6, 8), (0, 3, 10, 4), (5, 11, 9, 7), (1, 2, 14, 13), (3, 0, 12, 15), (0, 1, 13, 12), (2, 3, 15, 14), (13, 14, 18, 17), (15, 12, 16, 19), (12, 13, 17, 16), (14, 15, 19, 18), (19, 16, 17, 18), (7, 9, 8, 6)])
me_cube.materials.append(mat_podarok_color_02)
me_cube.use_remesh_preserve_volume = False
me_cube.use_remesh_preserve_attributes = False
me_cube.use_mirror_vertex_groups = False
me_cube.update()

# ---- objects
ob_cup = bpy.data.objects.new('Cup', me_cylinder)
ob_podarokbox = bpy.data.objects.new('PodarokBox', me_cube_002)
ob_lentochki = bpy.data.objects.new('Lentochki', me_cube_001)
ob_podarok = bpy.data.objects.new('Podarok', me_cube)

# ---- transforms, parenting, visibility, modifiers, constraints
ob_cup.location = (0.0, 0.0, 0.0)
ob_cup.lineart.crease_threshold = 0.0
ob_podarokbox.location = (0.0, 0.0, 0.0)
ob_podarokbox.lock_rotations_4d = False
ob_podarokbox.empty_display_type = 'ARROWS'
ob_podarokbox.lineart.crease_threshold = 0.0
ob_lentochki.location = (0.0, 0.0, 0.0)
ob_lentochki.lock_rotations_4d = False
ob_lentochki.empty_display_type = 'ARROWS'
ob_lentochki.lineart.crease_threshold = 0.0
ob_podarok.location = (0.0, 0.0, 0.0)
ob_podarok.lock_rotations_4d = False
ob_podarok.empty_display_type = 'ARROWS'
ob_podarok.lineart.crease_threshold = 0.0

# ---- collection membership
col_collection_1.objects.link(ob_cup)
col_collection_2.objects.link(ob_podarokbox)
col_collection_2.objects.link(ob_lentochki)
col_collection_2.objects.link(ob_podarok)

# ---- scene / render settings (as saved in the file)
scene.frame_start = 1; scene.frame_end = 250; scene.frame_set(1)
scene.render.engine = 'BLENDER_EEVEE_NEXT'
scene.render.resolution_percentage = 50
scene.render.dither_intensity = 0.0
scene.cycles.use_denoising = False
scene.cycles.samples = 128
scene.cycles.sampling_pattern = 'TABULATED_SOBOL'
scene.cycles.use_adaptive_sampling = False
scene.cycles.use_light_tree = False
scene.cycles.blur_glossy = 0.0
scene.cycles.sample_clamp_indirect = 0.0
scene.view_settings.view_transform = 'Standard'
bpy.context.view_layer.update()

# ---- added for rendering (the .blend has no active camera and no usable light): camera, sun
cam_auto = bpy.data.cameras.new('AutoCamera')
cam_auto.lens = 50.0
cam_auto.sensor_width = 36.0
cam_auto.clip_end = 1000.0
ob_auto_camera = bpy.data.objects.new('AutoCamera', cam_auto)
scene.collection.objects.link(ob_auto_camera)
ob_auto_camera.location = (0.369091, -0.442194, 0.293484)
ob_auto_camera.rotation_euler = (1.09748, -7.21219e-08, 0.694738)
scene.camera = ob_auto_camera
light_auto_sun = bpy.data.lights.new('AutoSun', 'SUN')
light_auto_sun.energy = 3.0
light_auto_sun.angle = 0.0523599
ob_auto_sun = bpy.data.objects.new('AutoSun', light_auto_sun)
scene.collection.objects.link(ob_auto_sun)
ob_auto_sun.rotation_euler = (0.872665, 0.174533, 0.523599)
bpy.context.view_layer.update()
